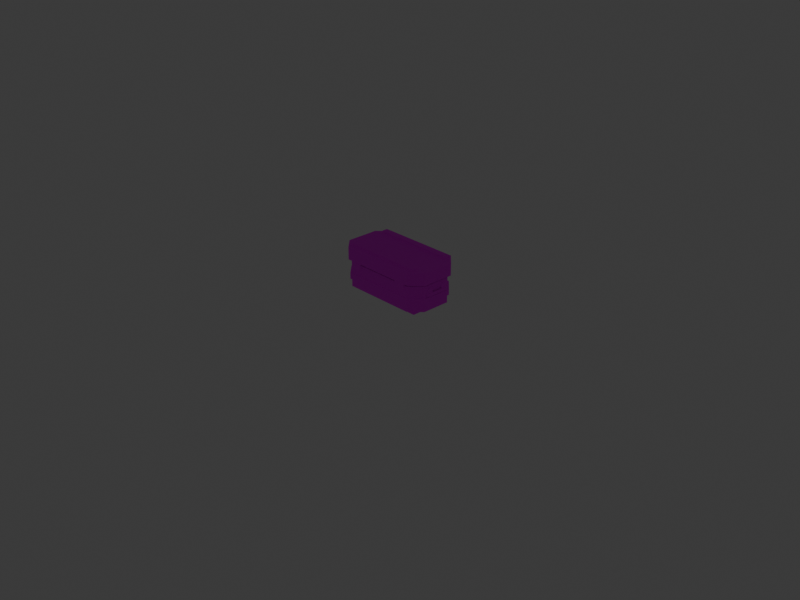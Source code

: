# Source: crate.blend  (saved by Blender 5.2.45; exported with 4.5.12 LTS)
import bpy
from mathutils import Matrix  # noqa: F401  (used for matrix-valued properties, if any)

bpy.ops.wm.read_factory_settings(use_empty=True)
scene = bpy.context.scene
scene.name = 'Scene'

# ---- collections
col_collection = bpy.data.collections.new('Collection'); scene.collection.children.link(col_collection)
col_bloxov = bpy.data.collections.new('Bloxov'); scene.collection.children.link(col_bloxov)

# ---- images (referenced by path relative to the original .blend; pixels are not part of the script)
import os
ASSET_DIR = os.environ.get("B2B_ASSET_DIR", "")  # directory of the original .blend (textures are referenced by path, not embedded)
HERE = os.path.dirname(os.path.abspath(__file__))  # packed textures are extracted next to this script under _unpacked/

def load_image(name, relpath, width, height, colorspace="sRGB"):
    """Load a texture the original file referenced (path relative to the .blend, or extracted next to this script)."""
    p = next((c for c in (os.path.join(HERE, relpath), os.path.join(ASSET_DIR, relpath)) if relpath and os.path.exists(c)), "")
    if p:
        img = bpy.data.images.load(p, check_existing=True)
        img.name = name
    else:  # same state as the original file: an image datablock whose file is absent (Cycles renders it pink)
        img = bpy.data.images.new(name, width, height)
        img.source = "FILE"
        img.filepath = "//" + (relpath or name)
    img.colorspace_settings.name = colorspace
    return img
img_crate = load_image('crate', 'textures/crate.png', 1024, 1024, 'sRGB')

# ---- materials (node trees are filled in below, after node groups)
mat_material = bpy.data.materials.new('Material')
mat_material.alpha_threshold = 0.0
mat_material.use_backface_culling_lightprobe_volume = False
mat_material.roughness = 0.5
mat_material.line_color = (0.0, 0.0, 0.0, 1.0)
mat_crate_mat = bpy.data.materials.new('crate_mat')
mat_crate_mat.diffuse_color = (0.3569, 0.3843, 0.2118, 1.0)

# ---- material node trees
mat_material.use_nodes = True; mat_material.node_tree.nodes.clear()
_N = mat_material.node_tree.nodes; _L = mat_material.node_tree.links
n0 = _N.new('ShaderNodeOutputMaterial'); n0.name = 'Material Output'; n0.location = (200, 100)
n1 = _N.new('ShaderNodeBsdfPrincipled'); n1.name = 'Principled BSDF'; n1.location = (-200, 100)
n1.inputs[10].default_value = 0.005
_L.new(n1.outputs[0], n0.inputs[0])
n0.is_active_output = True
mat_crate_mat.use_nodes = True; mat_crate_mat.node_tree.nodes.clear()
_N = mat_crate_mat.node_tree.nodes; _L = mat_crate_mat.node_tree.links
n0 = _N.new('ShaderNodeBsdfPrincipled'); n0.name = 'Principled BSDF'; n0.location = (-200, 100)
n0.inputs[2].default_value = 1.0
n0.inputs[10].default_value = 0.005
n1 = _N.new('ShaderNodeOutputMaterial'); n1.name = 'Material Output'; n1.location = (200, 100)
n2 = _N.new('ShaderNodeTexImage'); n2.name = 'Image Texture'; n2.location = (-500, 100)
n2.image = img_crate
n2.interpolation = 'Closest'
_L.new(n0.outputs[0], n1.inputs[0])
_L.new(n2.outputs[0], n0.inputs[0])
n1.is_active_output = True

# ---- world
world_world = bpy.data.worlds.new('World'); scene.world = world_world
world_world.use_nodes = True; world_world.node_tree.nodes.clear()
_N = world_world.node_tree.nodes; _L = world_world.node_tree.links
n0 = _N.new('ShaderNodeOutputWorld'); n0.name = 'World Output'; n0.location = (200, 100)
n1 = _N.new('ShaderNodeBackground'); n1.name = 'Background'; n1.location = (-200, 100)
n1.inputs[0].default_value = (0.05088, 0.05088, 0.05088, 1.0)
_L.new(n1.outputs[0], n0.inputs[0])
n0.is_active_output = True
world_world.color = (0.05088, 0.05088, 0.05088)
world_world.sun_shadow_jitter_overblur = 0.0

# ---- cameras
cam_camera = bpy.data.cameras.new('Camera')
cam_camera.clip_end = 100.0
cam_camera.ortho_scale = 7.314

# ---- lights
light_light = bpy.data.lights.new('Light', 'POINT')
light_light.energy = 1000.0
light_light.shadow_soft_size = 0.1

# ---- meshes
me_cube = bpy.data.meshes.new('Cube')
me_cube.from_pydata([(1.0, 1.0, 1.0), (1.0, 1.0, -1.0), (1.0, -1.0, 1.0), (1.0, -1.0, -1.0), (-1.0, 1.0, 1.0), (-1.0, 1.0, -1.0), (-1.0, -1.0, 1.0), (-1.0, -1.0, -1.0)], [], [(0, 4, 6, 2), (3, 2, 6, 7), (7, 6, 4, 5), (5, 1, 3, 7), (1, 0, 2, 3), (5, 4, 0, 1)])
_uv = me_cube.uv_layers.new(name='UVMap')
_uv.uv.foreach_set('vector', [0.625, 0.5, 0.875, 0.5, 0.875, 0.75, 0.625, 0.75, 0.375, 0.75, 0.625, 0.75, 0.625, 1.0, 0.375, 1.0, 0.375, 0.0, 0.625, 0.0, 0.625, 0.25, 0.375, 0.25, 0.125, 0.5, 0.375, 0.5, 0.375, 0.75, 0.125, 0.75, 0.375, 0.5, 0.625, 0.5, 0.625, 0.75, 0.375, 0.75, 0.375, 0.25, 0.625, 0.25, 0.625, 0.5, 0.375, 0.5])
me_cube.materials.append(mat_material)
me_cube.use_mirror_vertex_groups = False
me_cube.update()
me_crate = bpy.data.meshes.new('crate')
me_crate.from_pydata([(0.4, 0.28, 0.04), (-0.4, 0.28, 0.04), (-0.525, 0.155, 0.04), (-0.525, -0.155, 0.04), (-0.4, -0.28, 0.04), (0.4, -0.28, 0.04), (0.525, -0.155, 0.04), (0.525, 0.155, 0.04), (0.4, 0.28, 0.3125), (-0.4, 0.28, 0.3125), (-0.525, 0.155, 0.3125), (-0.525, -0.155, 0.3125), (-0.4, -0.28, 0.3125), (0.4, -0.28, 0.3125), (0.525, -0.155, 0.3125), (0.525, 0.155, 0.3125), (0.409, 0.295, 0.125), (-0.409, 0.295, 0.125), (-0.54, 0.164, 0.125), (-0.54, -0.164, 0.125), (-0.409, -0.295, 0.125), (0.409, -0.295, 0.125), (0.54, -0.164, 0.125), (0.54, 0.164, 0.125), (0.409, 0.295, 0.1875), (-0.409, 0.295, 0.1875), (-0.54, 0.164, 0.1875), (-0.54, -0.164, 0.1875), (-0.409, -0.295, 0.1875), (0.409, -0.295, 0.1875), (0.54, -0.164, 0.1875), (0.54, 0.164, 0.1875), (-0.47, -0.19, 0.3025), (-0.47, -0.19, 0.345), (-0.47, 0.19, 0.3025), (-0.47, 0.19, 0.345), (0.47, -0.19, 0.3025), (0.47, -0.19, 0.345), (0.47, 0.19, 0.3025), (0.47, 0.19, 0.345), (0.425, 0.3, 0.335), (-0.425, 0.3, 0.335), (-0.55, 0.175, 0.335), (-0.55, -0.175, 0.335), (-0.425, -0.3, 0.335), (0.425, -0.3, 0.335), (0.55, -0.175, 0.335), (0.55, 0.175, 0.335), (0.425, 0.3, 0.47), (-0.425, 0.3, 0.47), (-0.55, 0.175, 0.47), (-0.55, -0.175, 0.47), (-0.425, -0.3, 0.47), (0.425, -0.3, 0.47), (0.55, -0.175, 0.47), (0.55, 0.175, 0.47), (-0.45, 0.1875, 0.465), (-0.45, 0.1875, 0.5), (-0.45, 0.25, 0.465), (-0.45, 0.25, 0.5), (0.45, 0.1875, 0.465), (0.45, 0.1875, 0.5), (0.45, 0.25, 0.465), (0.45, 0.25, 0.5), (-0.45, -0.25, 0.465), (-0.45, -0.25, 0.5), (-0.45, -0.1875, 0.465), (-0.45, -0.1875, 0.5), (0.45, -0.25, 0.465), (0.45, -0.25, 0.5), (0.45, -0.1875, 0.465), (0.45, -0.1875, 0.5), (-0.375, 0.275, 0.22), (-0.375, 0.275, 0.335), (-0.375, 0.3, 0.22), (-0.375, 0.3, 0.335), (-0.25, 0.275, 0.22), (-0.25, 0.275, 0.335), (-0.25, 0.3, 0.22), (-0.25, 0.3, 0.335), (-0.375, -0.3, 0.26), (-0.375, -0.3, 0.335), (-0.375, -0.275, 0.26), (-0.375, -0.275, 0.335), (-0.25, -0.3, 0.26), (-0.25, -0.3, 0.335), (-0.25, -0.275, 0.26), (-0.25, -0.275, 0.335), (0.25, 0.275, 0.22), (0.25, 0.275, 0.335), (0.25, 0.3, 0.22), (0.25, 0.3, 0.335), (0.375, 0.275, 0.22), (0.375, 0.275, 0.335), (0.375, 0.3, 0.22), (0.375, 0.3, 0.335), (0.25, -0.3, 0.26), (0.25, -0.3, 0.335), (0.25, -0.275, 0.26), (0.25, -0.275, 0.335), (0.375, -0.3, 0.26), (0.375, -0.3, 0.335), (0.375, -0.275, 0.26), (0.375, -0.275, 0.335), (-0.538, -0.125, 0.2), (-0.538, -0.125, 0.28), (-0.538, -0.0625, 0.2), (-0.538, -0.0625, 0.28), (-0.52, -0.125, 0.2), (-0.52, -0.125, 0.28), (-0.52, -0.0625, 0.2), (-0.52, -0.0625, 0.28), (-0.538, 0.0625, 0.2), (-0.538, 0.0625, 0.28), (-0.538, 0.125, 0.2), (-0.538, 0.125, 0.28), (-0.52, 0.0625, 0.2), (-0.52, 0.0625, 0.28), (-0.52, 0.125, 0.2), (-0.52, 0.125, 0.28), (-0.55, -0.125, 0.2), (-0.55, -0.125, 0.23), (-0.55, 0.125, 0.2), (-0.55, 0.125, 0.23), (-0.538, -0.125, 0.2), (-0.538, -0.125, 0.23), (-0.538, 0.125, 0.2), (-0.538, 0.125, 0.23), (0.52, -0.125, 0.2), (0.52, -0.125, 0.28), (0.52, -0.0625, 0.2), (0.52, -0.0625, 0.28), (0.538, -0.125, 0.2), (0.538, -0.125, 0.28), (0.538, -0.0625, 0.2), (0.538, -0.0625, 0.28), (0.52, 0.0625, 0.2), (0.52, 0.0625, 0.28), (0.52, 0.125, 0.2), (0.52, 0.125, 0.28), (0.538, 0.0625, 0.2), (0.538, 0.0625, 0.28), (0.538, 0.125, 0.2), (0.538, 0.125, 0.28), (0.538, -0.125, 0.2), (0.538, -0.125, 0.23), (0.538, 0.125, 0.2), (0.538, 0.125, 0.23), (0.55, -0.125, 0.2), (0.55, -0.125, 0.23), (0.55, 0.125, 0.2), (0.55, 0.125, 0.23), (-0.44, -0.22, 0.0), (-0.44, -0.22, 0.045), (-0.44, -0.1, 0.0), (-0.44, -0.1, 0.045), (-0.3, -0.22, 0.0), (-0.3, -0.22, 0.045), (-0.3, -0.1, 0.0), (-0.3, -0.1, 0.045), (-0.44, 0.1, 0.0), (-0.44, 0.1, 0.045), (-0.44, 0.22, 0.0), (-0.44, 0.22, 0.045), (-0.3, 0.1, 0.0), (-0.3, 0.1, 0.045), (-0.3, 0.22, 0.0), (-0.3, 0.22, 0.045), (0.3, -0.22, 0.0), (0.3, -0.22, 0.045), (0.3, -0.1, 0.0), (0.3, -0.1, 0.045), (0.44, -0.22, 0.0), (0.44, -0.22, 0.045), (0.44, -0.1, 0.0), (0.44, -0.1, 0.045), (0.3, 0.1, 0.0), (0.3, 0.1, 0.045), (0.3, 0.22, 0.0), (0.3, 0.22, 0.045), (0.44, 0.1, 0.0), (0.44, 0.1, 0.045), (0.44, 0.22, 0.0), (0.44, 0.22, 0.045)], [], [(8, 9, 10, 11, 12, 13, 14, 15), (7, 6, 5, 4, 3, 2, 1, 0), (0, 1, 9, 8), (1, 2, 10, 9), (2, 3, 11, 10), (3, 4, 12, 11), (4, 5, 13, 12), (5, 6, 14, 13), (6, 7, 15, 14), (7, 0, 8, 15), (24, 25, 26, 27, 28, 29, 30, 31), (23, 22, 21, 20, 19, 18, 17, 16), (16, 17, 25, 24), (17, 18, 26, 25), (18, 19, 27, 26), (19, 20, 28, 27), (20, 21, 29, 28), (21, 22, 30, 29), (22, 23, 31, 30), (23, 16, 24, 31), (32, 33, 35, 34), (34, 35, 39, 38), (38, 39, 37, 36), (36, 37, 33, 32), (34, 38, 36, 32), (39, 35, 33, 37), (48, 49, 50, 51, 52, 53, 54, 55), (47, 46, 45, 44, 43, 42, 41, 40), (40, 41, 49, 48), (41, 42, 50, 49), (42, 43, 51, 50), (43, 44, 52, 51), (44, 45, 53, 52), (45, 46, 54, 53), (46, 47, 55, 54), (47, 40, 48, 55), (56, 57, 59, 58), (58, 59, 63, 62), (62, 63, 61, 60), (60, 61, 57, 56), (58, 62, 60, 56), (63, 59, 57, 61), (64, 65, 67, 66), (66, 67, 71, 70), (70, 71, 69, 68), (68, 69, 65, 64), (66, 70, 68, 64), (71, 67, 65, 69), (72, 73, 75, 74), (74, 75, 79, 78), (78, 79, 77, 76), (76, 77, 73, 72), (74, 78, 76, 72), (79, 75, 73, 77), (80, 81, 83, 82), (82, 83, 87, 86), (86, 87, 85, 84), (84, 85, 81, 80), (82, 86, 84, 80), (87, 83, 81, 85), (88, 89, 91, 90), (90, 91, 95, 94), (94, 95, 93, 92), (92, 93, 89, 88), (90, 94, 92, 88), (95, 91, 89, 93), (96, 97, 99, 98), (98, 99, 103, 102), (102, 103, 101, 100), (100, 101, 97, 96), (98, 102, 100, 96), (103, 99, 97, 101), (104, 105, 107, 106), (106, 107, 111, 110), (110, 111, 109, 108), (108, 109, 105, 104), (106, 110, 108, 104), (111, 107, 105, 109), (112, 113, 115, 114), (114, 115, 119, 118), (118, 119, 117, 116), (116, 117, 113, 112), (114, 118, 116, 112), (119, 115, 113, 117), (120, 121, 123, 122), (122, 123, 127, 126), (126, 127, 125, 124), (124, 125, 121, 120), (122, 126, 124, 120), (127, 123, 121, 125), (128, 129, 131, 130), (130, 131, 135, 134), (134, 135, 133, 132), (132, 133, 129, 128), (130, 134, 132, 128), (135, 131, 129, 133), (136, 137, 139, 138), (138, 139, 143, 142), (142, 143, 141, 140), (140, 141, 137, 136), (138, 142, 140, 136), (143, 139, 137, 141), (144, 145, 147, 146), (146, 147, 151, 150), (150, 151, 149, 148), (148, 149, 145, 144), (146, 150, 148, 144), (151, 147, 145, 149), (152, 153, 155, 154), (154, 155, 159, 158), (158, 159, 157, 156), (156, 157, 153, 152), (154, 158, 156, 152), (159, 155, 153, 157), (160, 161, 163, 162), (162, 163, 167, 166), (166, 167, 165, 164), (164, 165, 161, 160), (162, 166, 164, 160), (167, 163, 161, 165), (168, 169, 171, 170), (170, 171, 175, 174), (174, 175, 173, 172), (172, 173, 169, 168), (170, 174, 172, 168), (175, 171, 169, 173), (176, 177, 179, 178), (178, 179, 183, 182), (182, 183, 181, 180), (180, 181, 177, 176), (178, 182, 180, 176), (183, 179, 177, 181)])
_uv = me_crate.uv_layers.new(name='UVMap')
_uv.uv.foreach_set('vector', [0.5375, 0.255, 0.7375, 0.255, 0.7688, 0.2862, 0.7688, 0.3638, 0.7375, 0.395, 0.5375, 0.395, 0.5063, 0.3638, 0.5063, 0.2862, 0.7688, 0.3638, 0.7688, 0.2862, 0.7375, 0.255, 0.5375, 0.255, 0.5063, 0.2862, 0.5063, 0.3638, 0.5375, 0.395, 0.7375, 0.395, 0.0375, 0.01, 0.2375, 0.01, 0.2375, 0.07812, 0.0375, 0.07812, 0.005, 0.26, 0.03625, 0.26, 0.03625, 0.3281, 0.005, 0.3281, 0.03625, 0.26, 0.1138, 0.26, 0.1138, 0.3281, 0.03625, 0.3281, 0.1138, 0.26, 0.145, 0.26, 0.145, 0.3281, 0.1138, 0.3281, 0.5375, 0.01, 0.7375, 0.01, 0.7375, 0.07812, 0.5375, 0.07812, 0.005, 0.26, 0.03625, 0.26, 0.03625, 0.3281, 0.005, 0.3281, 0.03625, 0.26, 0.1138, 0.26, 0.1138, 0.3281, 0.03625, 0.3281, 0.1138, 0.26, 0.145, 0.26, 0.145, 0.3281, 0.1138, 0.3281, 0.5353, 0.2512, 0.7398, 0.2512, 0.7725, 0.284, 0.7725, 0.366, 0.7398, 0.3988, 0.5353, 0.3988, 0.5025, 0.366, 0.5025, 0.284, 0.7725, 0.366, 0.7725, 0.284, 0.7398, 0.2512, 0.5353, 0.2512, 0.5025, 0.284, 0.5025, 0.366, 0.5353, 0.3988, 0.7398, 0.3988, 0.03525, 0.03125, 0.2397, 0.03125, 0.2397, 0.04688, 0.03525, 0.04688, 0.2397, 0.03125, 0.2725, 0.03125, 0.2725, 0.04688, 0.2397, 0.04688, 0.034, 0.2812, 0.116, 0.2812, 0.116, 0.2969, 0.034, 0.2969, 0.5025, 0.03125, 0.5353, 0.03125, 0.5353, 0.04688, 0.5025, 0.04688, 0.5353, 0.03125, 0.7398, 0.03125, 0.7398, 0.04688, 0.5353, 0.04688, 0.7398, 0.03125, 0.7725, 0.03125, 0.7725, 0.04688, 0.7398, 0.04688, 0.034, 0.2812, 0.116, 0.2812, 0.116, 0.2969, 0.034, 0.2969, 0.0025, 0.03125, 0.03525, 0.03125, 0.03525, 0.04688, 0.0025, 0.04688, 0.1225, 0.3256, 0.1225, 0.3363, 0.0275, 0.3363, 0.0275, 0.3256, 0.255, 0.07563, 0.255, 0.08625, 0.02, 0.08625, 0.02, 0.07563, 0.1225, 0.3256, 0.1225, 0.3363, 0.0275, 0.3363, 0.0275, 0.3256, 0.755, 0.07563, 0.755, 0.08625, 0.52, 0.08625, 0.52, 0.07563, 0.52, 0.3725, 0.755, 0.3725, 0.755, 0.2775, 0.52, 0.2775, 0.52, 0.2775, 0.755, 0.2775, 0.755, 0.3725, 0.52, 0.3725, 0.5312, 0.25, 0.7437, 0.25, 0.775, 0.2812, 0.775, 0.3688, 0.7437, 0.4, 0.5312, 0.4, 0.5, 0.3688, 0.5, 0.2812, 0.775, 0.3688, 0.775, 0.2812, 0.7437, 0.25, 0.5312, 0.25, 0.5, 0.2812, 0.5, 0.3688, 0.5312, 0.4, 0.7437, 0.4, 0.03125, 0.08375, 0.2438, 0.08375, 0.2438, 0.1175, 0.03125, 0.1175, 0.0, 0.3338, 0.03125, 0.3338, 0.03125, 0.3675, 0.0, 0.3675, 0.03125, 0.3338, 0.1187, 0.3338, 0.1187, 0.3675, 0.03125, 0.3675, 0.1187, 0.3338, 0.15, 0.3338, 0.15, 0.3675, 0.1187, 0.3675, 0.5312, 0.08375, 0.7437, 0.08375, 0.7437, 0.1175, 0.5312, 0.1175, 0.0, 0.3338, 0.03125, 0.3338, 0.03125, 0.3675, 0.0, 0.3675, 0.03125, 0.3338, 0.1187, 0.3338, 0.1187, 0.3675, 0.03125, 0.3675, 0.1187, 0.3338, 0.15, 0.3338, 0.15, 0.3675, 0.1187, 0.3675, 0.02812, 0.3663, 0.02812, 0.375, 0.0125, 0.375, 0.0125, 0.3663, 0.25, 0.1163, 0.25, 0.125, 0.025, 0.125, 0.025, 0.1163, 0.1375, 0.3663, 0.1375, 0.375, 0.1219, 0.375, 0.1219, 0.3663, 0.75, 0.1163, 0.75, 0.125, 0.525, 0.125, 0.525, 0.1163, 0.525, 0.3875, 0.75, 0.3875, 0.75, 0.3719, 0.525, 0.3719, 0.525, 0.2625, 0.75, 0.2625, 0.75, 0.2781, 0.525, 0.2781, 0.1375, 0.3663, 0.1375, 0.375, 0.1219, 0.375, 0.1219, 0.3663, 0.25, 0.1163, 0.25, 0.125, 0.025, 0.125, 0.025, 0.1163, 0.02812, 0.3663, 0.02812, 0.375, 0.0125, 0.375, 0.0125, 0.3663, 0.75, 0.1163, 0.75, 0.125, 0.525, 0.125, 0.525, 0.1163, 0.525, 0.2781, 0.75, 0.2781, 0.75, 0.2625, 0.525, 0.2625, 0.525, 0.3719, 0.75, 0.3719, 0.75, 0.3875, 0.525, 0.3875, 0.00625, 0.555, 0.00625, 0.5838, 0.0, 0.5838, 0.0, 0.555, 0.2313, 0.555, 0.2313, 0.5838, 0.2, 0.5838, 0.2, 0.555, 0.15, 0.555, 0.15, 0.5838, 0.1437, 0.5838, 0.1437, 0.555, 0.075, 0.555, 0.075, 0.5838, 0.04375, 0.5838, 0.04375, 0.555, 0.04375, 0.65, 0.075, 0.65, 0.075, 0.6438, 0.04375, 0.6438, 0.2, 0.5, 0.2313, 0.5, 0.2313, 0.5063, 0.2, 0.5063, 0.15, 0.565, 0.15, 0.5838, 0.1437, 0.5838, 0.1437, 0.565, 0.2313, 0.565, 0.2313, 0.5838, 0.2, 0.5838, 0.2, 0.565, 0.00625, 0.565, 0.00625, 0.5838, 0.0, 0.5838, 0.0, 0.565, 0.075, 0.565, 0.075, 0.5838, 0.04375, 0.5838, 0.04375, 0.565, 0.04375, 0.5063, 0.075, 0.5063, 0.075, 0.5, 0.04375, 0.5, 0.2, 0.6438, 0.2313, 0.6438, 0.2313, 0.65, 0.2, 0.65, 0.00625, 0.555, 0.00625, 0.5838, 0.0, 0.5838, 0.0, 0.555, 0.075, 0.555, 0.075, 0.5838, 0.04375, 0.5838, 0.04375, 0.555, 0.15, 0.555, 0.15, 0.5838, 0.1437, 0.5838, 0.1437, 0.555, 0.2313, 0.555, 0.2313, 0.5838, 0.2, 0.5838, 0.2, 0.555, 0.2, 0.65, 0.2313, 0.65, 0.2313, 0.6438, 0.2, 0.6438, 0.04375, 0.5, 0.075, 0.5, 0.075, 0.5063, 0.04375, 0.5063, 0.15, 0.565, 0.15, 0.5838, 0.1437, 0.5838, 0.1437, 0.565, 0.075, 0.565, 0.075, 0.5838, 0.04375, 0.5838, 0.04375, 0.565, 0.00625, 0.565, 0.00625, 0.5838, 0.0, 0.5838, 0.0, 0.565, 0.2313, 0.565, 0.2313, 0.5838, 0.2, 0.5838, 0.2, 0.565, 0.2, 0.5063, 0.2313, 0.5063, 0.2313, 0.5, 0.2, 0.5, 0.04375, 0.6438, 0.075, 0.6438, 0.075, 0.65, 0.04375, 0.65, 0.1063, 0.55, 0.1063, 0.57, 0.09063, 0.57, 0.09063, 0.55, 0.272, 0.55, 0.272, 0.57, 0.2675, 0.57, 0.2675, 0.55, 0.05937, 0.55, 0.05937, 0.57, 0.04375, 0.57, 0.04375, 0.55, 0.0075, 0.55, 0.0075, 0.57, 0.003, 0.57, 0.003, 0.55, 0.003, 0.5594, 0.0075, 0.5594, 0.0075, 0.5437, 0.003, 0.5437, 0.2675, 0.5906, 0.272, 0.5906, 0.272, 0.6062, 0.2675, 0.6062, 0.05937, 0.55, 0.05937, 0.57, 0.04375, 0.57, 0.04375, 0.55, 0.272, 0.55, 0.272, 0.57, 0.2675, 0.57, 0.2675, 0.55, 0.1063, 0.55, 0.1063, 0.57, 0.09063, 0.57, 0.09063, 0.55, 0.0075, 0.55, 0.0075, 0.57, 0.003, 0.57, 0.003, 0.55, 0.003, 0.6062, 0.0075, 0.6062, 0.0075, 0.5906, 0.003, 0.5906, 0.2675, 0.5437, 0.272, 0.5437, 0.272, 0.5594, 0.2675, 0.5594, 0.1063, 0.55, 0.1063, 0.5575, 0.04375, 0.5575, 0.04375, 0.55, 0.275, 0.55, 0.275, 0.5575, 0.272, 0.5575, 0.272, 0.55, 0.1063, 0.55, 0.1063, 0.5575, 0.04375, 0.5575, 0.04375, 0.55, 0.003, 0.55, 0.003, 0.5575, 0.0, 0.5575, 0.0, 0.55, 0.0, 0.6062, 0.003, 0.6062, 0.003, 0.5437, 0.0, 0.5437, 0.272, 0.5437, 0.275, 0.5437, 0.275, 0.6062, 0.272, 0.6062, 0.1063, 0.55, 0.1063, 0.57, 0.09063, 0.57, 0.09063, 0.55, 0.0075, 0.55, 0.0075, 0.57, 0.003, 0.57, 0.003, 0.55, 0.05937, 0.55, 0.05937, 0.57, 0.04375, 0.57, 0.04375, 0.55, 0.272, 0.55, 0.272, 0.57, 0.2675, 0.57, 0.2675, 0.55, 0.2675, 0.5594, 0.272, 0.5594, 0.272, 0.5437, 0.2675, 0.5437, 0.003, 0.5906, 0.0075, 0.5906, 0.0075, 0.6062, 0.003, 0.6062, 0.05937, 0.55, 0.05937, 0.57, 0.04375, 0.57, 0.04375, 0.55, 0.0075, 0.55, 0.0075, 0.57, 0.003, 0.57, 0.003, 0.55, 0.1063, 0.55, 0.1063, 0.57, 0.09063, 0.57, 0.09063, 0.55, 0.272, 0.55, 0.272, 0.57, 0.2675, 0.57, 0.2675, 0.55, 0.2675, 0.6062, 0.272, 0.6062, 0.272, 0.5906, 0.2675, 0.5906, 0.003, 0.5437, 0.0075, 0.5437, 0.0075, 0.5594, 0.003, 0.5594, 0.1063, 0.55, 0.1063, 0.5575, 0.04375, 0.5575, 0.04375, 0.55, 0.003, 0.55, 0.003, 0.5575, 0.0, 0.5575, 0.0, 0.55, 0.1063, 0.55, 0.1063, 0.5575, 0.04375, 0.5575, 0.04375, 0.55, 0.275, 0.55, 0.275, 0.5575, 0.272, 0.5575, 0.272, 0.55, 0.272, 0.6062, 0.275, 0.6062, 0.275, 0.5437, 0.272, 0.5437, 0.0, 0.5437, 0.003, 0.5437, 0.003, 0.6062, 0.0, 0.6062, 0.13, 0.5, 0.13, 0.5113, 0.1, 0.5113, 0.1, 0.5, 0.2475, 0.5, 0.2475, 0.5113, 0.2125, 0.5113, 0.2125, 0.5, 0.05, 0.5, 0.05, 0.5113, 0.02, 0.5113, 0.02, 0.5, 0.0625, 0.5, 0.0625, 0.5113, 0.0275, 0.5113, 0.0275, 0.5, 0.0275, 0.55, 0.0625, 0.55, 0.0625, 0.52, 0.0275, 0.52, 0.2125, 0.6, 0.2475, 0.6, 0.2475, 0.63, 0.2125, 0.63, 0.05, 0.5, 0.05, 0.5113, 0.02, 0.5113, 0.02, 0.5, 0.2475, 0.5, 0.2475, 0.5113, 0.2125, 0.5113, 0.2125, 0.5, 0.13, 0.5, 0.13, 0.5113, 0.1, 0.5113, 0.1, 0.5, 0.0625, 0.5, 0.0625, 0.5113, 0.0275, 0.5113, 0.0275, 0.5, 0.0275, 0.63, 0.0625, 0.63, 0.0625, 0.6, 0.0275, 0.6, 0.2125, 0.52, 0.2475, 0.52, 0.2475, 0.55, 0.2125, 0.55, 0.13, 0.5, 0.13, 0.5113, 0.1, 0.5113, 0.1, 0.5, 0.0625, 0.5, 0.0625, 0.5113, 0.0275, 0.5113, 0.0275, 0.5, 0.05, 0.5, 0.05, 0.5113, 0.02, 0.5113, 0.02, 0.5, 0.2475, 0.5, 0.2475, 0.5113, 0.2125, 0.5113, 0.2125, 0.5, 0.2125, 0.55, 0.2475, 0.55, 0.2475, 0.52, 0.2125, 0.52, 0.0275, 0.6, 0.0625, 0.6, 0.0625, 0.63, 0.0275, 0.63, 0.05, 0.5, 0.05, 0.5113, 0.02, 0.5113, 0.02, 0.5, 0.0625, 0.5, 0.0625, 0.5113, 0.0275, 0.5113, 0.0275, 0.5, 0.13, 0.5, 0.13, 0.5113, 0.1, 0.5113, 0.1, 0.5, 0.2475, 0.5, 0.2475, 0.5113, 0.2125, 0.5113, 0.2125, 0.5, 0.2125, 0.63, 0.2475, 0.63, 0.2475, 0.6, 0.2125, 0.6, 0.0275, 0.52, 0.0625, 0.52, 0.0625, 0.55, 0.0275, 0.55])
me_crate.materials.append(mat_crate_mat)
me_crate.update()
me_ref_player = bpy.data.meshes.new('REF_Player')
me_ref_player.from_pydata([(-0.4, -0.4, 0.0), (-0.4, -0.4, 1.8), (-0.4, 0.4, 0.0), (-0.4, 0.4, 1.8), (0.4, -0.4, 0.0), (0.4, -0.4, 1.8), (0.4, 0.4, 0.0), (0.4, 0.4, 1.8)], [], [(0, 1, 3, 2), (2, 3, 7, 6), (6, 7, 5, 4), (4, 5, 1, 0), (2, 6, 4, 0), (7, 3, 1, 5)])
_uv = me_ref_player.uv_layers.new(name='UVMap')
_uv.uv.foreach_set('vector', [0.175, 0.5, 0.175, 0.75, 0.0, 0.75, 0.0, 0.5, 0.2375, 0.5, 0.2375, 0.75, 0.0375, 0.75, 0.0375, 0.5, 0.175, 0.5, 0.175, 0.75, 0.0, 0.75, 0.0, 0.5, 0.2375, 0.5, 0.2375, 0.75, 0.0375, 0.75, 0.0375, 0.5, 0.0375, 0.675, 0.2375, 0.675, 0.2375, 0.5, 0.0375, 0.5, 0.0375, 0.5, 0.2375, 0.5, 0.2375, 0.675, 0.0375, 0.675])
me_ref_player.update()

# ---- objects
ob_cube = bpy.data.objects.new('Cube', me_cube)
ob_light = bpy.data.objects.new('Light', light_light)
ob_camera = bpy.data.objects.new('Camera', cam_camera)
ob_crate = bpy.data.objects.new('crate', me_crate)
ob_ref_player = bpy.data.objects.new('REF_Player', me_ref_player)

# ---- transforms, parenting, visibility, modifiers, constraints
ob_cube.location = (0.0, 0.0, 0.0)
ob_cube.lock_rotations_4d = False
ob_cube.empty_display_type = 'ARROWS'
ob_cube.lineart.crease_threshold = 0.0
ob_light.location = (4.076, 1.005, 5.904)
ob_light.rotation_euler = (0.6503, 0.05522, 1.866)
ob_light.lock_rotations_4d = False
ob_light.empty_display_type = 'ARROWS'
ob_light.color = (0.0, 0.0, 0.0, 0.0)
ob_light.lineart.crease_threshold = 0.0
ob_camera.location = (7.359, -6.926, 4.958)
ob_camera.rotation_euler = (1.109, 0.0, 0.8149)
ob_camera.lock_rotations_4d = False
ob_camera.empty_display_type = 'ARROWS'
ob_camera.color = (0.0, 0.0, 0.0, 0.0)
ob_camera.display_type = 'WIRE'
ob_camera.lineart.crease_threshold = 0.0
ob_crate.location = (0.0, 0.0, 0.0)
ob_ref_player.location = (1.5, 0.0, 0.0)
ob_ref_player.hide_render = True
ob_ref_player.display_type = 'WIRE'

# ---- collection membership
col_collection.objects.link(ob_cube)
col_collection.objects.link(ob_light)
col_collection.objects.link(ob_camera)
col_bloxov.objects.link(ob_crate)
col_bloxov.objects.link(ob_ref_player)
def _layer_coll(name, lc=None):
    lc = lc or bpy.context.view_layer.layer_collection
    for c in lc.children:
        if c.name == name: return c
        r = _layer_coll(name, c)
        if r: return r
_layer_coll('Collection').exclude = True

# ---- scene / render settings (as saved in the file)
scene.camera = ob_camera
scene.frame_start = 1; scene.frame_end = 250; scene.frame_set(68)
scene.render.engine = 'BLENDER_EEVEE_NEXT'
scene.render.resolution_x = 800
scene.render.resolution_y = 600
scene.render.bake_bias = 0.0
scene.render.bake_samples = 0
scene.render.compositor_device = 'GPU'
scene.eevee.use_volume_custom_range = False
scene.eevee.fast_gi_thickness_near = 0.1
scene.eevee.fast_gi_thickness_far = 0.0
scene.eevee.ray_tracing_options.screen_trace_thickness = 0.1
bpy.context.view_layer.update()
